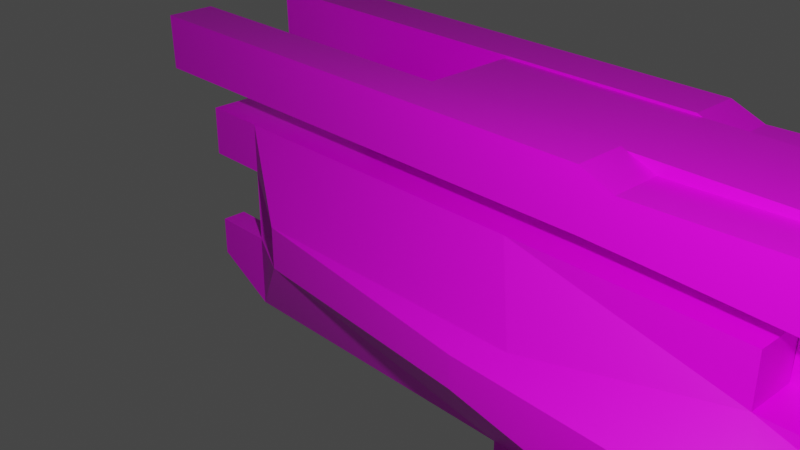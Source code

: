 # Source: riotgun.blend  (saved by Blender 2.82.7; exported with 4.5.12 LTS)
import bpy
from mathutils import Matrix  # noqa: F401  (used for matrix-valued properties, if any)

bpy.ops.wm.read_factory_settings(use_empty=True)
scene = bpy.context.scene
scene.name = 'Scene'

# ---- collections
col_collection = bpy.data.collections.new('Collection'); scene.collection.children.link(col_collection)

# ---- images (referenced by path relative to the original .blend; pixels are not part of the script)
import os
ASSET_DIR = os.environ.get("B2B_ASSET_DIR", "")  # directory of the original .blend (textures are referenced by path, not embedded)
HERE = os.path.dirname(os.path.abspath(__file__))  # packed textures are extracted next to this script under _unpacked/

def load_image(name, relpath, width, height, colorspace="sRGB"):
    """Load a texture the original file referenced (path relative to the .blend, or extracted next to this script)."""
    p = next((c for c in (os.path.join(HERE, relpath), os.path.join(ASSET_DIR, relpath)) if relpath and os.path.exists(c)), "")
    if p:
        img = bpy.data.images.load(p, check_existing=True)
        img.name = name
    else:  # same state as the original file: an image datablock whose file is absent (Cycles renders it pink)
        img = bpy.data.images.new(name, width, height)
        img.source = "FILE"
        img.filepath = "//" + (relpath or name)
    img.colorspace_settings.name = colorspace
    return img
img_metalbridgebeam1_jpg = load_image('metalbridgebeam1.jpg', 'metalbridgebeam1.jpg', 1024, 1024, 'sRGB')

# ---- materials (node trees are filled in below, after node groups)
mat_material = bpy.data.materials.new('Material')
mat_material.alpha_threshold = 0.0
mat_material.use_transparent_shadow = False
mat_material.line_color = (0.0, 0.0, 0.0, 1.0)

# ---- material node trees
mat_material.use_nodes = True; mat_material.node_tree.nodes.clear()
_N = mat_material.node_tree.nodes; _L = mat_material.node_tree.links
n0 = _N.new('ShaderNodeOutputMaterial'); n0.name = 'Material Output'; n0.location = (300, 300)
n1 = _N.new('ShaderNodeBsdfPrincipled'); n1.name = 'Principled BSDF'; n1.location = (10, 300)
n1.distribution = 'GGX'
n1.subsurface_method = 'BURLEY'
n1.inputs[2].default_value = 0.4
n1.inputs[3].default_value = 1.45
n1.inputs[27].default_value = (0.0, 0.0, 0.0, 1.0)
n1.inputs[28].default_value = 1.0
n2 = _N.new('ShaderNodeTexImage'); n2.name = 'Image Texture'; n2.location = (-419, 208)
n2.image = img_metalbridgebeam1_jpg
_L.new(n1.outputs[0], n0.inputs[0])
_L.new(n2.outputs[0], n1.inputs[0])
n0.is_active_output = True

# ---- world
world_world = bpy.data.worlds.new('World'); scene.world = world_world
world_world.use_nodes = True; world_world.node_tree.nodes.clear()
_N = world_world.node_tree.nodes; _L = world_world.node_tree.links
n0 = _N.new('ShaderNodeOutputWorld'); n0.name = 'World Output'; n0.location = (300, 300)
n1 = _N.new('ShaderNodeBackground'); n1.name = 'Background'; n1.location = (10, 300)
n1.inputs[0].default_value = (0.05088, 0.05088, 0.05088, 1.0)
_L.new(n1.outputs[0], n0.inputs[0])
n0.is_active_output = True
world_world.color = (0.05088, 0.05088, 0.05088)
world_world.use_sun_shadow = False
world_world.sun_shadow_jitter_overblur = 0.0

# ---- cameras
cam_camera = bpy.data.cameras.new('Camera')
cam_camera.clip_end = 100.0
cam_camera.ortho_scale = 7.314

# ---- lights
light_light = bpy.data.lights.new('Light', 'POINT')
light_light.transmission_factor = 0.0
light_light.energy = 1000.0
light_light.shadow_soft_size = 0.1
light_light.shadow_maximum_resolution = 0.006
light_light.use_absolute_resolution = True

# ---- meshes
me_cube = bpy.data.meshes.new('Cube')
me_cube.from_pydata([(4.52, 1.0, 1.0), (4.52, 1.0, -1.0), (4.52, -1.0, 1.0), (4.52, -1.0, -1.0), (-1.0, 1.0, 1.0), (-1.0, 1.0, -1.0), (-1.0, -1.0, 1.0), (-1.0, -1.0, -1.0), (0.0, 1.0, -1.0), (4.953, 1.625, 0.08262), (-1.0, -1.0, 0.0), (4.953, -1.625, 0.08262), (-1.0, 1.0, 0.0), (0.0, -1.0, 1.0), (4.52, 0.0, 1.0), (0.0, -1.0, -1.0), (0.0, 1.0, 1.0), (-0.3659, 1.324, 0.0), (-0.3659, -1.324, 0.0), (-1.0, -0.5, -1.0), (-1.0, -1.0, 0.5), (-1.0, 0.5, -1.0), (-1.0, 1.0, 0.5), (-1.0, -0.5, 0.5), (-1.0, -0.5, -0.5), (-1.0, 0.5, -0.5), (-1.0, 0.5, 0.5), (-0.3893, -0.5, 0.5), (-0.3893, -0.5, -0.5), (-0.3893, 0.5, -0.5), (-0.3893, 0.5, 0.5), (-1.0, -0.75, -1.0), (4.953, 1.625, -0.6461), (4.953, -1.625, -0.6461), (2.26, -1.0, -1.0), (2.26, 1.0, 1.0), (4.52, 0.5, -1.0), (2.26, 1.0, -1.0), (4.52, 1.0, 0.5), (-1.0, -1.0, -0.25), (4.52, -1.0, 0.5), (2.26, -1.0, 1.0), (4.52, -0.5, -1.0), (2.193, 1.421, 0.08262), (-0.5, 1.0, 0.0), (-0.3659, 1.324, -0.2225), (-0.3659, 1.324, 0.2225), (-0.5, -1.0, 0.0), (2.193, -1.516, 0.08262), (-0.3659, -1.324, -0.2225), (-0.3659, -1.324, 0.2225), (0.0, -0.5, 1.0), (0.0, 0.5, 1.0), (2.26, 0.0, 1.0), (-1.0, 1.0, -0.25), (-1.0, 0.75, -1.0), (-1.0, -0.75, 0.5), (-1.0, -0.5, -0.75), (-1.0, -0.5, -0.25), (-1.0, 0.25, -0.5), (-1.0, 0.5, -0.75), (-1.0, 0.75, 0.5), (-1.0, 0.25, -0.75), (-1.0, -0.75, -0.25), (-1.0, -0.75, 0.75), (2.26, 0.5, 1.0), (2.26, -0.5, 1.0), (2.626, -1.324, 0.2225), (2.193, -1.516, -0.2416), (-1.0, 0.75, -0.25), (4.52, 0.5, 0.5), (4.52, 0.5, -0.5), (4.52, -0.5, -0.5), (2.193, 1.421, -0.2416), (2.626, 1.324, 0.2225), (4.52, -0.5, 0.5), (-1.0, 0.75, 0.75), (-1.658, 1.0, 1.0), (-1.658, -1.0, 1.0), (-1.658, -1.0, 0.5), (-1.658, 1.0, 0.5), (-1.658, -0.75, 0.5), (-1.658, 0.75, 0.5), (-1.658, -0.75, 0.75), (-1.658, 0.75, 0.75), (-1.444, -0.5, -1.0), (-1.444, 0.5, -1.0), (-1.444, -0.5, -0.75), (-1.444, 0.5, -0.75), (-1.646, 1.0, -0.6483), (-1.646, -1.0, -0.6483), (-1.646, -0.75, -0.6483), (-1.646, -1.0, -0.2509), (-1.646, 1.0, -0.2509), (-1.646, 0.75, -0.6483), (-1.646, -0.75, -0.2509), (-1.646, 0.75, -0.2509), (4.52, 1.0, -2.524), (4.52, -1.0, -2.524), (2.26, -1.0, -1.867), (2.26, 1.0, -1.867), (6.457, 1.115, 0.0), (6.457, -1.115, 0.0), (6.457, 1.115, -0.5), (6.457, -1.115, -0.5), (6.457, 1.0, 0.5), (6.457, -1.0, 0.5), (6.457, -0.5, 0.0), (6.457, 0.5, 0.0), (6.457, 0.5, 0.5), (6.457, 0.5, -0.5), (6.457, -0.5, -0.5), (6.457, -0.5, 0.5), (4.52, 1.0, -1.762), (4.52, -1.0, -1.762), (6.83, -0.75, -1.762), (6.83, 0.75, -1.762), (0.0, -0.5, 1.142), (0.0, 0.5, 1.142), (2.26, 0.5, 1.142), (2.26, -0.5, 1.142), (8.318, 1.0, 0.0), (8.318, -1.0, 0.0), (8.318, 1.0, -0.5), (8.318, -0.8089, -0.5), (8.318, -0.5, 0.0), (8.318, 0.5, 0.0), (8.318, 0.5, -0.5), (8.318, -0.5, -0.5), (8.691, 1.0, -1.0), (8.691, -1.0, -1.0), (8.691, 0.5, -1.0), (8.691, -0.5, -1.0), (8.691, 0.5, -1.762), (8.691, -0.5, -1.762), (8.691, -0.75, -1.762), (8.691, 0.75, -1.762), (6.83, -0.75, -2.312), (6.83, 0.75, -2.312), (8.691, -0.75, -2.312), (8.691, 0.75, -2.312), (4.531, 0.5, 1.052), (4.531, -0.5, 1.052), (6.446, 0.5, 0.7577), (6.446, -0.5, 0.7577), (6.457, -1.0, 0.7051), (9.236, -0.5, -0.2538), (9.236, 0.5, -0.2538), (8.899, 0.5, -0.6231), (8.899, -0.5, -0.6231), (6.457, 1.0, 0.7051), (9.803, -0.5, -0.7717), (9.803, 0.5, -0.7717), (9.466, 0.5, -1.141), (9.466, -0.5, -1.141), (6.457, -0.5, 0.7051), (6.457, 0.5, 0.7051), (8.73, 1.0, -0.4817), (8.73, -1.0, -0.4817), (8.73, 0.5, -0.4817), (8.73, -0.5, -0.4817), (9.066, 1.0, -1.007), (9.066, -1.0, -1.007), (9.066, 0.5, -1.007), (9.066, -0.5, -1.007), (9.012, 0.5, -1.767), (9.012, 1.0, -1.767), (9.012, -1.0, -1.767), (9.012, -0.5, -1.767), (8.607, 1.0, 0.005845), (8.607, -1.0, 0.005845), (8.607, -0.5, 0.005845), (8.607, 0.5, 0.005845), (9.191, 1.0, 0.6992), (9.191, -1.0, 0.6992), (9.191, -0.5, 0.6992), (9.191, 0.5, 0.6992), (6.909, -1.0, 1.035), (6.909, 1.0, 1.035), (6.909, -0.5, 1.035), (6.909, 0.5, 1.035), (8.741, 1.0, 1.029), (8.741, -1.0, 1.029), (8.741, -0.5, 1.029), (8.741, 0.5, 1.029), (7.2, -0.6832, 1.34), (7.2, 0.6832, 1.34), (7.2, -0.3416, 1.34), (7.2, 0.3416, 1.34), (8.452, 0.6832, 1.336), (8.452, -0.6832, 1.336), (8.452, -0.3416, 1.336), (8.452, 0.3416, 1.336), (0.895, -0.5, 1.792), (0.895, 0.5, 1.792), (2.799, 0.5, 1.792), (2.799, -0.5, 1.792), (9.516, 0.5, 1.142), (9.516, -0.5, 1.142), (9.516, 0.5, 1.792), (9.516, -0.5, 1.792), (5.842, -1.0, 0.7051), (5.842, 1.0, 0.7051), (5.842, -0.5, 0.7051), (5.842, 0.5, 0.7051), (6.294, -1.0, 1.035), (6.294, 1.0, 1.035), (6.294, -0.5, 1.035), (6.294, 0.5, 1.035), (5.162, -1.0, 1.179), (5.162, 1.0, 1.179), (5.162, -0.5, 1.179), (5.162, 0.5, 1.179), (5.133, -1.0, 1.738), (5.133, 1.0, 1.738), (5.133, -0.5, 1.738), (5.133, 0.5, 1.738), (3.608, -1.0, 1.237), (3.608, 1.0, 1.237), (3.608, -0.5, 1.237), (3.608, 0.5, 1.237), (3.266, -1.0, 1.68), (3.266, 1.0, 1.68), (3.266, -0.5, 1.68), (3.266, 0.5, 1.68), (2.946, -1.0, 1.256), (2.946, 1.0, 1.256), (2.946, -0.5, 1.256), (2.946, 0.5, 1.256), (2.929, -1.0, 1.815), (2.929, 1.0, 1.815), (2.929, -0.5, 1.815), (2.929, 0.5, 1.815), (-2.337, -1.0, 1.256), (-2.337, 1.0, 1.256), (-2.337, -0.5, 1.256), (-2.337, 0.5, 1.256), (-2.355, -1.0, 1.815), (-2.355, 1.0, 1.815), (-2.355, -0.5, 1.815), (-2.355, 0.5, 1.815)], [], [(18, 50, 13, 6, 20, 10, 47), (14, 2, 40, 75, 70, 38, 0), (74, 35, 0, 38), (73, 43, 9, 32), (5, 54, 12, 44, 17, 45, 8), (12, 22, 4, 16, 46, 17, 44), (11, 33, 104, 102), (63, 58, 24, 59, 62, 57, 19, 31), (15, 49, 18, 47, 10, 39, 7), (68, 48, 18, 49), (67, 41, 13, 50), (76, 64, 83, 84), (127, 126, 147, 152, 153, 148), (29, 28, 27, 30), (155, 175, 171, 125, 107), (22, 80, 77, 4), (28, 29, 25, 59, 24), (27, 28, 24, 58, 23), (57, 62, 60, 88, 87), (54, 5, 89, 93), (29, 30, 26, 25), (150, 156, 204, 202), (0, 35, 16, 52, 65, 53, 14), (147, 146, 151, 152), (23, 26, 30, 27), (139, 140, 136, 133, 131, 132, 134, 135), (39, 63, 95, 92), (5, 55, 94, 89), (60, 21, 86, 88), (22, 61, 82, 80), (56, 20, 79, 81), (48, 67, 50, 18), (11, 40, 67, 48), (40, 2, 41, 67), (34, 68, 49, 15), (3, 33, 68, 34), (33, 11, 48, 68), (75, 112, 144, 142), (9, 38, 105, 101), (1, 32, 71, 36), (42, 72, 33, 3), (75, 40, 106, 112), (37, 73, 32, 1), (8, 45, 73, 37), (45, 17, 43, 73), (43, 74, 38, 9), (17, 46, 74, 43), (46, 16, 35, 74), (40, 11, 102, 106), (66, 53, 65, 119, 120), (78, 77, 80, 82, 84, 83, 81, 79), (122, 170, 174, 145, 102, 104, 124), (61, 76, 84, 82), (149, 154, 151, 146, 125, 128), (64, 56, 81, 83), (1, 36, 42, 3, 130, 132, 131, 129), (92, 95, 91, 90), (19, 57, 87, 85), (88, 86, 85, 87), (85, 86, 21, 55, 5, 8, 37, 34, 15, 7, 31, 19), (94, 96, 93, 89), (69, 54, 93, 96), (31, 7, 90, 91), (55, 69, 96, 94), (100, 97, 98, 99), (34, 37, 100, 99), (63, 31, 91, 95), (114, 167, 162, 158, 124, 130, 3, 34, 99, 98), (77, 78, 6, 13, 41, 2, 14, 53, 66, 51, 52, 16, 4), (116, 136, 140, 138), (108, 107, 125, 126), (38, 70, 109, 105), (33, 72, 111, 104), (71, 32, 103, 110), (32, 9, 101, 103), (126, 172, 176, 156, 108), (76, 61, 22, 12, 54, 69, 55, 21, 60, 62, 59, 25, 26, 23, 58, 63, 39, 10, 20, 56, 64), (39, 92, 90, 7), (113, 114, 98, 97), (129, 161, 166, 113, 97, 100, 37, 1), (122, 125, 171, 170), (120, 119, 197, 198), (51, 66, 120, 117), (65, 52, 118, 119), (128, 125, 122, 124), (141, 142, 144, 143), (123, 121, 126, 127), (70, 75, 142, 141), (161, 163, 165, 166), (128, 124, 158, 160), (115, 116, 138, 137), (71, 72, 42, 36), (138, 140, 139, 137), (101, 108, 156, 150), (135, 115, 137, 139), (72, 71, 110, 103, 123, 127, 128, 124, 104, 111), (52, 51, 117, 118), (109, 70, 141, 143), (152, 151, 154, 153), (101, 150, 173, 169, 121, 123, 103), (173, 150, 178, 181), (107, 102, 145, 155), (6, 78, 79, 20), (148, 153, 154, 149), (126, 125, 146, 147), (131, 133, 165, 163), (127, 123, 157, 159), (164, 162, 167, 168), (164, 160, 158, 162), (157, 161, 163, 159), (132, 128, 160, 164, 168, 134), (127, 148, 149, 128), (109, 143, 144, 112, 106, 102, 107, 108, 101, 105), (123, 129, 161, 157), (131, 127, 159, 163), (170, 171, 175, 174), (172, 169, 173, 176), (126, 121, 169, 172), (114, 113, 166, 165, 133, 136, 116, 115, 135, 134, 168, 167), (183, 179, 187, 191), (177, 182, 190, 185), (145, 174, 182, 177), (174, 175, 183, 182), (156, 176, 184, 180), (145, 177, 205, 201), (176, 173, 181, 184), (175, 155, 179, 183), (188, 192, 189, 186), (185, 190, 191, 187), (184, 181, 189, 192), (179, 177, 185, 187), (180, 184, 192, 188), (181, 178, 186, 189), (182, 183, 191, 190), (178, 180, 188, 186), (194, 193, 196, 195), (118, 117, 193, 194), (117, 120, 196, 193), (119, 118, 194, 195), (198, 197, 199, 200), (119, 195, 199, 197), (195, 196, 200, 199), (196, 120, 198, 200), (201, 205, 213, 209), (203, 201, 209, 211), (177, 179, 207, 205), (156, 180, 208, 204), (178, 150, 202, 206), (179, 155, 203, 207), (180, 178, 206, 208), (155, 145, 201, 203), (214, 210, 218, 222), (209, 213, 221, 217), (206, 202, 210, 214), (208, 206, 214, 216), (202, 204, 212, 210), (207, 203, 211, 215), (204, 208, 216, 212), (205, 207, 215, 213), (221, 223, 231, 229), (220, 224, 232, 228), (216, 214, 222, 224), (210, 212, 220, 218), (215, 211, 219, 223), (212, 216, 224, 220), (213, 215, 223, 221), (211, 209, 217, 219), (230, 226, 234, 238), (225, 229, 237, 233), (219, 217, 225, 227), (217, 221, 229, 225), (222, 218, 226, 230), (224, 222, 230, 232), (218, 220, 228, 226), (223, 219, 227, 231), (234, 236, 240, 238), (235, 233, 237, 239), (232, 230, 238, 240), (226, 228, 236, 234), (231, 227, 235, 239), (228, 232, 240, 236), (229, 231, 239, 237), (227, 225, 233, 235)])
_uv = me_cube.uv_layers.new(name='UVMap')
_uv.uv.foreach_set('vector', [0.01814, 0.9365, 0.01814, 0.9236, 0.001001, 0.876, 0.0615, 0.8775, 0.0615, 0.9065, 0.0615, 0.9356, 0.03125, 0.9349, 0.1865, 0.8906, 0.1865, 0.9052, 0.0635, 0.9052, 0.0635, 0.8979, 0.0635, 0.8833, 0.0635, 0.876, 0.1865, 0.876, 0.749, 0.126, 0.6885, 0.126, 0.6885, 0.249, 0.749, 0.249, 0.249, 0.7802, 0.249, 0.751, 0.001001, 0.751, 0.001001, 0.7802, 0.249, 0.8775, 0.249, 0.921, 0.249, 0.9356, 0.2188, 0.9349, 0.2056, 0.9365, 0.2056, 0.9236, 0.1885, 0.876, 0.3115, 0.8769, 0.3115, 0.906, 0.3115, 0.935, 0.251, 0.9365, 0.2681, 0.8889, 0.2681, 0.876, 0.2812, 0.8776, 0.749, 0.4385, 0.6885, 0.4385, 0.6885, 0.5615, 0.749, 0.5615, 0.876, 0.3115, 0.876, 0.2964, 0.8962, 0.2964, 0.8962, 0.251, 0.9163, 0.251, 0.9163, 0.2964, 0.9365, 0.2964, 0.9365, 0.3115, 0.3135, 0.9365, 0.3306, 0.8889, 0.3306, 0.876, 0.3438, 0.8776, 0.374, 0.8769, 0.374, 0.8915, 0.374, 0.935, 0.499, 0.7802, 0.499, 0.751, 0.251, 0.751, 0.251, 0.7802, 0.5615, 0.001001, 0.501, 0.001001, 0.501, 0.249, 0.5615, 0.249, 0.501, 0.8115, 0.624, 0.8115, 0.624, 0.751, 0.501, 0.751, 0.749, 0.6686, 0.7091, 0.6865, 0.6885, 0.6185, 0.7045, 0.5635, 0.749, 0.5719, 0.733, 0.6269, 0.9365, 0.3135, 0.876, 0.3135, 0.876, 0.374, 0.9365, 0.374, 0.249, 0.626, 0.249, 0.6865, 0.004673, 0.6736, 0.0024, 0.6672, 0.001001, 0.626, 0.9365, 0.749, 0.9365, 0.6885, 0.9073, 0.6885, 0.9073, 0.749, 0.4365, 0.9365, 0.376, 0.9365, 0.376, 0.876, 0.3911, 0.876, 0.4365, 0.876, 0.499, 0.9365, 0.4385, 0.9365, 0.4385, 0.876, 0.4536, 0.876, 0.499, 0.876, 0.251, 0.9677, 0.251, 0.9458, 0.251, 0.9385, 0.3115, 0.9385, 0.3115, 0.9677, 0.5615, 0.876, 0.501, 0.876, 0.501, 0.9365, 0.5615, 0.9365, 0.624, 0.876, 0.5635, 0.876, 0.5635, 0.9365, 0.624, 0.9365, 0.6885, 0.9677, 0.6885, 0.9385, 0.6885, 0.9385, 0.6885, 0.9677, 0.251, 0.6865, 0.251, 0.6562, 0.251, 0.626, 0.375, 0.626, 0.375, 0.6562, 0.499, 0.6562, 0.499, 0.6865, 0.6865, 0.876, 0.626, 0.876, 0.626, 0.9365, 0.6865, 0.9365, 0.9365, 0.626, 0.876, 0.626, 0.876, 0.6865, 0.9365, 0.6865, 0.624, 0.374, 0.501, 0.374, 0.501, 0.3224, 0.5215, 0.3224, 0.5215, 0.251, 0.6035, 0.251, 0.6035, 0.3224, 0.624, 0.3224, 0.9365, 0.751, 0.9073, 0.751, 0.9073, 0.8115, 0.9365, 0.8115, 0.374, 0.9677, 0.374, 0.9385, 0.3135, 0.9385, 0.3135, 0.9677, 0.9677, 0.9385, 0.9385, 0.9385, 0.9385, 0.9677, 0.9677, 0.9677, 0.9677, 0.001001, 0.9385, 0.001001, 0.9385, 0.0615, 0.9677, 0.0615, 0.4365, 0.9677, 0.4365, 0.9385, 0.376, 0.9385, 0.376, 0.9677, 0.7802, 0.376, 0.751, 0.376, 0.751, 0.624, 0.7802, 0.624, 0.249, 0.749, 0.249, 0.6885, 0.001001, 0.6885, 0.001001, 0.749, 0.8115, 0.626, 0.751, 0.626, 0.751, 0.749, 0.8115, 0.749, 0.499, 0.749, 0.499, 0.6885, 0.251, 0.6885, 0.251, 0.749, 0.624, 0.001001, 0.5635, 0.001001, 0.5635, 0.249, 0.624, 0.249, 0.249, 0.8115, 0.249, 0.7823, 0.001001, 0.7823, 0.001001, 0.8115, 0.9052, 0.8115, 0.9052, 0.6885, 0.876, 0.6885, 0.876, 0.8115, 0.749, 0.8115, 0.749, 0.751, 0.626, 0.751, 0.626, 0.8115, 0.749, 0.876, 0.6885, 0.876, 0.6885, 0.9365, 0.749, 0.9365, 0.8115, 0.876, 0.751, 0.876, 0.751, 0.9365, 0.8115, 0.9365, 0.9365, 0.001001, 0.9073, 0.001001, 0.9073, 0.124, 0.9365, 0.124, 0.749, 0.4365, 0.749, 0.376, 0.501, 0.376, 0.501, 0.4365, 0.6865, 0.001001, 0.626, 0.001001, 0.626, 0.249, 0.6865, 0.249, 0.499, 0.8115, 0.499, 0.7823, 0.251, 0.7823, 0.251, 0.8115, 0.5615, 0.4385, 0.501, 0.4385, 0.501, 0.6865, 0.5615, 0.6865, 0.249, 0.8427, 0.249, 0.8135, 0.001001, 0.8135, 0.001001, 0.8427, 0.624, 0.4385, 0.5635, 0.4385, 0.5635, 0.6865, 0.624, 0.6865, 0.374, 0.874, 0.374, 0.8135, 0.251, 0.8135, 0.251, 0.874, 0.9385, 0.124, 0.9385, 0.09375, 0.9385, 0.0635, 0.9677, 0.0635, 0.9677, 0.124, 0.0635, 0.9365, 0.0635, 0.9073, 0.1865, 0.9073, 0.1865, 0.9109, 0.125, 0.9109, 0.125, 0.9328, 0.1865, 0.9328, 0.1865, 0.9365, 0.05296, 0.08021, 0.05362, 0.054, 0.124, 0.001001, 0.124, 0.249, 0.05256, 0.2489, 0.0019, 0.2489, 0.001001, 0.07985, 0.499, 0.9677, 0.499, 0.9385, 0.4385, 0.9385, 0.4385, 0.9677, 0.8267, 0.1856, 0.8427, 0.2406, 0.7983, 0.249, 0.7823, 0.194, 0.8029, 0.126, 0.8427, 0.1439, 0.5615, 0.9677, 0.5615, 0.9385, 0.501, 0.9385, 0.501, 0.9677, 0.249, 0.001001, 0.249, 0.063, 0.249, 0.187, 0.249, 0.249, 0.126, 0.249, 0.126, 0.187, 0.126, 0.063, 0.126, 0.001001, 0.1552, 0.9698, 0.126, 0.9698, 0.126, 0.999, 0.1552, 0.999, 0.9677, 0.5948, 0.9385, 0.5948, 0.9385, 0.624, 0.9677, 0.624, 0.624, 0.9677, 0.624, 0.9385, 0.5635, 0.9385, 0.5635, 0.9677, 0.374, 0.063, 0.374, 0.187, 0.3593, 0.187, 0.3593, 0.218, 0.3593, 0.249, 0.3261, 0.249, 0.251, 0.249, 0.251, 0.001001, 0.3261, 0.001001, 0.3593, 0.001001, 0.3593, 0.032, 0.3593, 0.063, 0.9365, 0.5948, 0.9073, 0.5948, 0.9073, 0.624, 0.9365, 0.624, 0.6865, 0.9677, 0.6865, 0.9385, 0.626, 0.9385, 0.626, 0.9677, 0.9677, 0.251, 0.9385, 0.251, 0.9385, 0.3115, 0.9677, 0.3115, 0.874, 0.876, 0.8135, 0.876, 0.8135, 0.9365, 0.874, 0.9365, 0.001001, 0.374, 0.249, 0.374, 0.249, 0.251, 0.001001, 0.251, 0.8427, 0.374, 0.8427, 0.251, 0.7823, 0.251, 0.7823, 0.374, 0.9365, 0.8135, 0.876, 0.8135, 0.876, 0.874, 0.9365, 0.874, 0.1115, 0.4584, 0.05694, 0.3781, 0.1665, 0.376, 0.2467, 0.3812, 0.249, 0.3887, 0.172, 0.3827, 0.2219, 0.4573, 0.249, 0.4977, 0.1233, 0.499, 0.001001, 0.4596, 0.376, 0.001001, 0.499, 0.001001, 0.499, 0.02741, 0.499, 0.06755, 0.499, 0.1583, 0.499, 0.249, 0.4375, 0.249, 0.4375, 0.1583, 0.4682, 0.1583, 0.4682, 0.06755, 0.4068, 0.06755, 0.376, 0.06755, 0.376, 0.02741, 0.376, 0.874, 0.499, 0.874, 0.499, 0.8135, 0.376, 0.8135, 0.8427, 0.376, 0.7823, 0.376, 0.7823, 0.499, 0.8427, 0.499, 0.124, 0.9677, 0.124, 0.9385, 0.001001, 0.9385, 0.001001, 0.9677, 0.8427, 0.501, 0.7823, 0.501, 0.7823, 0.624, 0.8427, 0.624, 0.624, 0.874, 0.624, 0.8135, 0.501, 0.8135, 0.501, 0.874, 0.874, 0.001001, 0.8135, 0.001001, 0.8135, 0.124, 0.874, 0.124, 0.5024, 0.7078, 0.5047, 0.7014, 0.749, 0.6885, 0.749, 0.749, 0.501, 0.749, 0.6414, 0.374, 0.6414, 0.3564, 0.626, 0.3564, 0.626, 0.3213, 0.626, 0.3037, 0.6414, 0.3037, 0.6414, 0.251, 0.6568, 0.251, 0.6568, 0.2686, 0.6721, 0.2686, 0.6721, 0.2861, 0.6568, 0.2861, 0.6568, 0.3564, 0.7182, 0.3564, 0.7182, 0.3037, 0.7336, 0.3037, 0.749, 0.3037, 0.749, 0.3213, 0.749, 0.3564, 0.7336, 0.3564, 0.7336, 0.374, 0.9365, 0.876, 0.876, 0.876, 0.876, 0.9365, 0.9365, 0.9365, 0.874, 0.749, 0.874, 0.626, 0.8135, 0.626, 0.8135, 0.749, 0.2647, 0.374, 0.251, 0.3734, 0.253, 0.3121, 0.4167, 0.3125, 0.4167, 0.251, 0.499, 0.304, 0.499, 0.374, 0.4167, 0.374, 0.9677, 0.5635, 0.9385, 0.5635, 0.9385, 0.5927, 0.9677, 0.5927, 0.9677, 0.124, 0.9677, 0.0635, 0.9677, 0.0635, 0.9677, 0.124, 0.001001, 0.874, 0.249, 0.874, 0.249, 0.8448, 0.001001, 0.8448, 0.874, 0.374, 0.874, 0.126, 0.8448, 0.126, 0.8448, 0.374, 0.9365, 0.5635, 0.9073, 0.5635, 0.9073, 0.5927, 0.9365, 0.5927, 0.749, 0.874, 0.749, 0.8135, 0.626, 0.8135, 0.626, 0.874, 0.9677, 0.5323, 0.9385, 0.5323, 0.9385, 0.5615, 0.9677, 0.5615, 0.9677, 0.126, 0.9073, 0.126, 0.9073, 0.1865, 0.9677, 0.1865, 0.9677, 0.3135, 0.9385, 0.3135, 0.9385, 0.374, 0.9677, 0.374, 0.9365, 0.5323, 0.9073, 0.5323, 0.9073, 0.5615, 0.9365, 0.5615, 0.751, 0.8115, 0.874, 0.8115, 0.874, 0.751, 0.751, 0.751, 0.9677, 0.6865, 0.9677, 0.626, 0.9385, 0.626, 0.9385, 0.6865, 0.8115, 0.001001, 0.6885, 0.001001, 0.6885, 0.124, 0.8115, 0.124, 0.749, 0.9677, 0.749, 0.9385, 0.6885, 0.9385, 0.6885, 0.9677, 0.9052, 0.499, 0.9052, 0.376, 0.8448, 0.376, 0.8448, 0.499, 0.313, 0.376, 0.437, 0.376, 0.437, 0.4387, 0.499, 0.4387, 0.499, 0.499, 0.437, 0.499, 0.313, 0.499, 0.2747, 0.499, 0.251, 0.4387, 0.313, 0.4387, 0.9677, 0.749, 0.9677, 0.6885, 0.9385, 0.6885, 0.9385, 0.749, 0.126, 0.9677, 0.249, 0.9677, 0.249, 0.9385, 0.126, 0.9385, 0.9677, 0.8115, 0.9677, 0.751, 0.9385, 0.751, 0.9385, 0.8115, 0.249, 0.552, 0.249, 0.624, 0.001001, 0.6234, 0.05405, 0.5526, 0.08026, 0.552, 0.08026, 0.501, 0.249, 0.501, 0.001001, 0.6234, 0.249, 0.624, 0.249, 0.624, 0.001001, 0.6234, 0.8115, 0.9677, 0.8115, 0.9385, 0.751, 0.9385, 0.751, 0.9677, 0.9677, 0.874, 0.9677, 0.8135, 0.9385, 0.8135, 0.9385, 0.874, 0.9677, 0.1885, 0.9073, 0.1885, 0.9073, 0.249, 0.9677, 0.249, 0.9677, 0.376, 0.9073, 0.376, 0.9073, 0.4365, 0.9677, 0.4365, 0.8135, 0.9677, 0.874, 0.9677, 0.874, 0.9385, 0.8135, 0.9385, 0.9677, 0.501, 0.9385, 0.501, 0.9385, 0.5302, 0.9677, 0.5302, 0.9677, 0.876, 0.9385, 0.876, 0.9385, 0.9365, 0.9677, 0.9365, 0.876, 0.9677, 0.9365, 0.9677, 0.9365, 0.9385, 0.876, 0.9385, 0.999, 0.0615, 0.999, 0.001001, 0.9698, 0.001001, 0.9698, 0.0615, 0.8277, 0.8489, 0.874, 0.874, 0.7882, 0.8697, 0.751, 0.8441, 0.8083, 0.8135, 0.874, 0.8176, 0.9677, 0.4385, 0.9073, 0.4385, 0.9073, 0.499, 0.9677, 0.499, 0.8599, 0.5428, 0.8599, 0.501, 0.8901, 0.501, 0.8901, 0.5428, 0.9052, 0.5428, 0.9052, 0.624, 0.8901, 0.624, 0.8599, 0.624, 0.8448, 0.624, 0.8448, 0.5428, 0.001001, 0.999, 0.0615, 0.999, 0.0615, 0.9698, 0.001001, 0.9698, 0.999, 0.124, 0.999, 0.0635, 0.9698, 0.0635, 0.9698, 0.124, 0.124, 0.999, 0.124, 0.9698, 0.0635, 0.9698, 0.0635, 0.999, 0.999, 0.126, 0.9698, 0.126, 0.9698, 0.1865, 0.999, 0.1865, 0.9365, 0.501, 0.9073, 0.501, 0.9073, 0.5302, 0.9365, 0.5302, 0.251, 0.624, 0.251, 0.501, 0.499, 0.501, 0.499, 0.5318, 0.4813, 0.5318, 0.4813, 0.5164, 0.3786, 0.5164, 0.3786, 0.6086, 0.4813, 0.6086, 0.4813, 0.5932, 0.499, 0.5932, 0.499, 0.624, 0.249, 0.6865, 0.249, 0.626, 0.249, 0.626, 0.249, 0.6865, 0.124, 0.249, 0.124, 0.001001, 0.124, 0.001001, 0.124, 0.249, 0.124, 0.249, 0.124, 0.001001, 0.124, 0.001001, 0.124, 0.249, 0.0635, 0.999, 0.0635, 0.9698, 0.0635, 0.9698, 0.0635, 0.999, 0.749, 0.749, 0.749, 0.6885, 0.749, 0.6885, 0.749, 0.749, 0.124, 0.249, 0.124, 0.249, 0.124, 0.249, 0.124, 0.249, 0.999, 0.1865, 0.9698, 0.1865, 0.9698, 0.1865, 0.999, 0.1865, 0.249, 0.6865, 0.249, 0.626, 0.249, 0.626, 0.249, 0.6865, 0.7802, 0.374, 0.7802, 0.126, 0.751, 0.126, 0.751, 0.374, 0.9052, 0.249, 0.9052, 0.001001, 0.876, 0.001001, 0.876, 0.249, 0.999, 0.1865, 0.9698, 0.1865, 0.9698, 0.1865, 0.999, 0.1865, 0.751, 0.9677, 0.751, 0.9385, 0.751, 0.9385, 0.751, 0.9677, 0.749, 0.749, 0.749, 0.6885, 0.749, 0.6885, 0.749, 0.749, 0.001001, 0.6234, 0.249, 0.624, 0.249, 0.624, 0.001001, 0.6234, 0.0635, 0.999, 0.0635, 0.9698, 0.0635, 0.9698, 0.0635, 0.999, 0.6885, 0.9677, 0.6885, 0.9385, 0.6885, 0.9385, 0.6885, 0.9677, 0.6865, 0.4385, 0.626, 0.4385, 0.626, 0.6865, 0.6865, 0.6865, 0.9385, 0.749, 0.9385, 0.6885, 0.9385, 0.6885, 0.9385, 0.749, 0.001001, 0.8448, 0.249, 0.8448, 0.249, 0.8448, 0.001001, 0.8448, 0.8448, 0.374, 0.8448, 0.126, 0.8448, 0.126, 0.8448, 0.374, 0.9677, 0.124, 0.9677, 0.0635, 0.9677, 0.0635, 0.9677, 0.124, 0.8448, 0.374, 0.8448, 0.374, 0.8448, 0.374, 0.8448, 0.374, 0.6865, 0.6865, 0.626, 0.6865, 0.626, 0.6865, 0.6865, 0.6865, 0.249, 0.8448, 0.249, 0.8448, 0.249, 0.8448, 0.249, 0.8448, 0.124, 0.249, 0.124, 0.249, 0.124, 0.249, 0.124, 0.249, 0.751, 0.9677, 0.751, 0.9385, 0.751, 0.9385, 0.751, 0.9677, 0.751, 0.9385, 0.751, 0.9677, 0.751, 0.9677, 0.751, 0.9385, 0.749, 0.749, 0.749, 0.749, 0.749, 0.749, 0.749, 0.749, 0.249, 0.624, 0.249, 0.624, 0.249, 0.624, 0.249, 0.624, 0.249, 0.626, 0.249, 0.626, 0.249, 0.626, 0.249, 0.626, 0.6885, 0.9385, 0.6885, 0.9677, 0.6885, 0.9677, 0.6885, 0.9385, 0.751, 0.9677, 0.751, 0.9385, 0.751, 0.9385, 0.751, 0.9677, 0.249, 0.624, 0.249, 0.624, 0.249, 0.624, 0.249, 0.624, 0.124, 0.249, 0.124, 0.249, 0.124, 0.249, 0.124, 0.249, 0.249, 0.624, 0.249, 0.624, 0.249, 0.624, 0.249, 0.624, 0.6885, 0.9385, 0.6885, 0.9677, 0.6885, 0.9677, 0.6885, 0.9385, 0.6885, 0.9677, 0.6885, 0.9385, 0.6885, 0.9385, 0.6885, 0.9677, 0.249, 0.626, 0.249, 0.626, 0.249, 0.626, 0.249, 0.626, 0.749, 0.749, 0.749, 0.749, 0.749, 0.749, 0.749, 0.749, 0.751, 0.9385, 0.751, 0.9677, 0.751, 0.9677, 0.751, 0.9385, 0.751, 0.9385, 0.751, 0.9677, 0.751, 0.9677, 0.751, 0.9385, 0.749, 0.749, 0.749, 0.749, 0.749, 0.749, 0.749, 0.749, 0.6885, 0.9385, 0.6885, 0.9677, 0.6885, 0.9677, 0.6885, 0.9385, 0.6885, 0.9677, 0.6885, 0.9385, 0.6885, 0.9385, 0.6885, 0.9677, 0.249, 0.626, 0.249, 0.626, 0.249, 0.626, 0.249, 0.626, 0.749, 0.749, 0.749, 0.749, 0.749, 0.749, 0.749, 0.749, 0.751, 0.9385, 0.751, 0.9677, 0.751, 0.9677, 0.751, 0.9385, 0.751, 0.9677, 0.751, 0.9385, 0.751, 0.9385, 0.751, 0.9677, 0.249, 0.624, 0.249, 0.624, 0.249, 0.624, 0.249, 0.624, 0.124, 0.249, 0.124, 0.249, 0.124, 0.249, 0.124, 0.249, 0.751, 0.9677, 0.751, 0.9385, 0.751, 0.9385, 0.751, 0.9677, 0.124, 0.249, 0.124, 0.249, 0.124, 0.249, 0.124, 0.249, 0.249, 0.624, 0.249, 0.624, 0.249, 0.624, 0.249, 0.624, 0.6885, 0.9385, 0.6885, 0.9677, 0.6885, 0.9677, 0.6885, 0.9385, 0.6885, 0.9677, 0.6885, 0.9385, 0.6885, 0.9385, 0.6885, 0.9677, 0.249, 0.626, 0.249, 0.626, 0.249, 0.626, 0.249, 0.626, 0.6885, 0.9677, 0.6885, 0.9385, 0.6885, 0.9385, 0.6885, 0.9677, 0.751, 0.9677, 0.751, 0.9385, 0.751, 0.9385, 0.751, 0.9677, 0.6885, 0.9385, 0.6885, 0.9677, 0.6885, 0.9677, 0.6885, 0.9385, 0.6885, 0.9677, 0.6885, 0.9385, 0.6885, 0.9385, 0.6885, 0.9677, 0.249, 0.626, 0.249, 0.626, 0.249, 0.626, 0.249, 0.626, 0.749, 0.749, 0.749, 0.749, 0.749, 0.749, 0.749, 0.749, 0.751, 0.9385, 0.751, 0.9677, 0.751, 0.9677, 0.751, 0.9385, 0.751, 0.9677, 0.751, 0.9385, 0.751, 0.9385, 0.751, 0.9677])
me_cube.materials.append(mat_material)
me_cube.use_remesh_preserve_volume = False
me_cube.use_remesh_preserve_attributes = False
me_cube.use_mirror_vertex_groups = False
me_cube.update()

# ---- objects
ob_cube = bpy.data.objects.new('Cube', me_cube)
ob_light = bpy.data.objects.new('Light', light_light)
ob_camera = bpy.data.objects.new('Camera', cam_camera)

# ---- transforms, parenting, visibility, modifiers, constraints
ob_cube.location = (0.0, 0.0, 0.0)
ob_cube.lock_rotations_4d = False
ob_cube.empty_display_type = 'ARROWS'
ob_cube.lineart.crease_threshold = 0.0
ob_light.location = (5.143, -4.352, 4.273)
ob_light.rotation_euler = (0.6503, 0.05522, 1.866)
ob_light.lock_rotations_4d = False
ob_light.empty_display_type = 'ARROWS'
ob_light.color = (0.0, 0.0, 0.0, 0.0)
ob_light.lineart.crease_threshold = 0.0
ob_camera.location = (7.359, -6.926, 4.958)
ob_camera.rotation_euler = (1.109, 0.0, 0.8149)
ob_camera.lock_rotations_4d = False
ob_camera.empty_display_type = 'ARROWS'
ob_camera.color = (0.0, 0.0, 0.0, 0.0)
ob_camera.display_type = 'WIRE'
ob_camera.lineart.crease_threshold = 0.0

# ---- collection membership
col_collection.objects.link(ob_cube)
col_collection.objects.link(ob_light)
col_collection.objects.link(ob_camera)

# ---- scene / render settings (as saved in the file)
scene.camera = ob_camera
scene.frame_start = 1; scene.frame_end = 250; scene.frame_set(1)
scene.render.engine = 'BLENDER_EEVEE_NEXT'
scene.cycles.use_denoising = False
scene.cycles.samples = 128
scene.cycles.sampling_pattern = 'TABULATED_SOBOL'
scene.cycles.use_adaptive_sampling = False
scene.cycles.use_light_tree = False
scene.view_settings.view_transform = 'Filmic'
bpy.context.view_layer.update()
